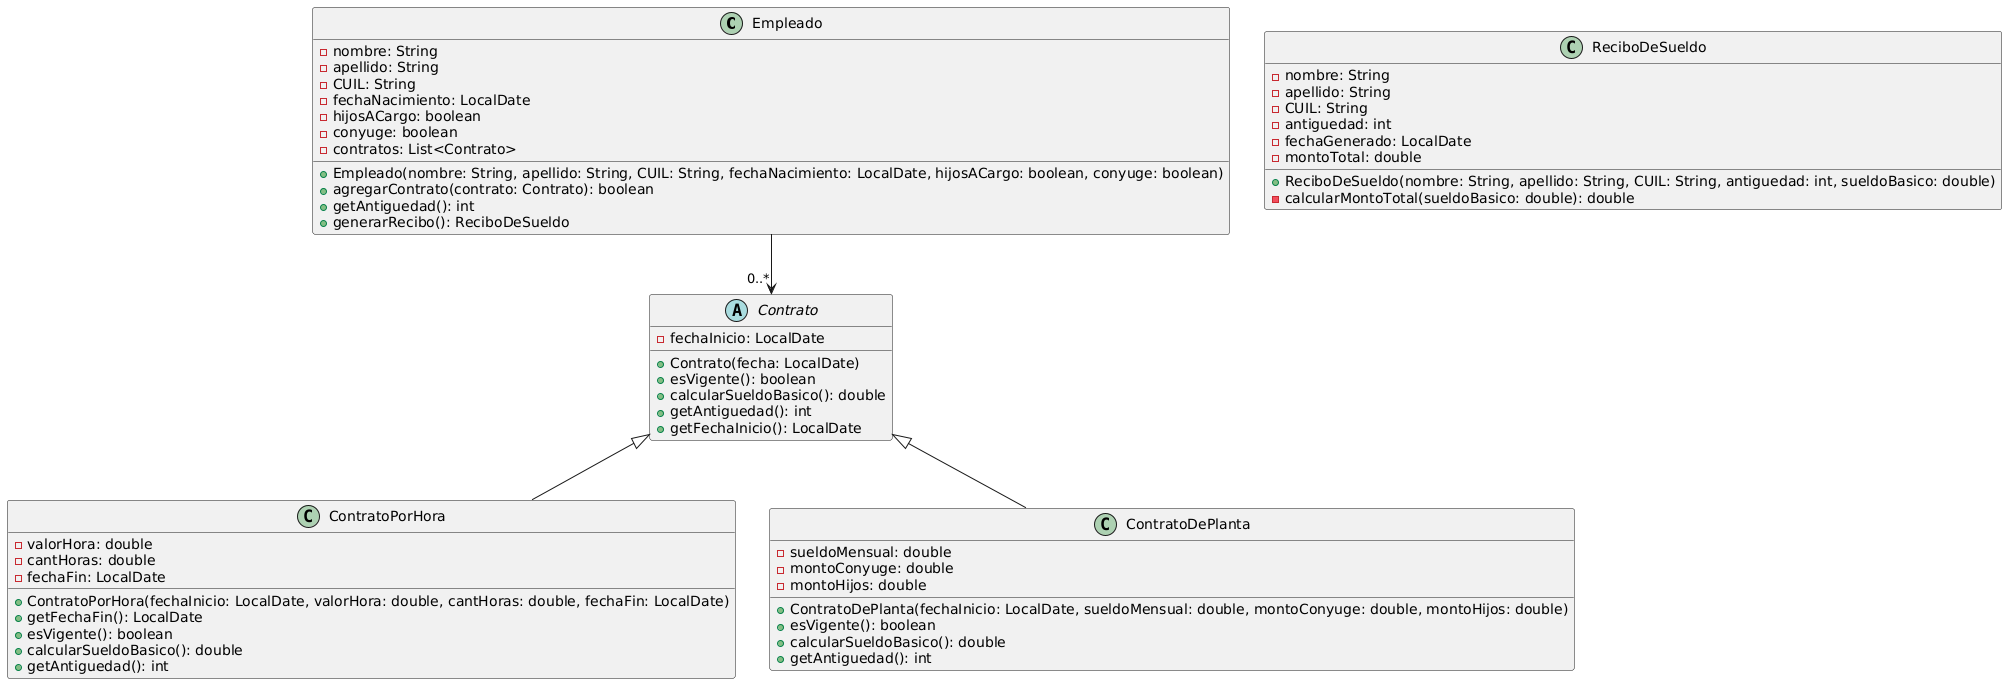

The diagram above was rendered by PlantUML. Its source (embedded in the PNG):
@startuml
class Empleado {
    - nombre: String
    - apellido: String
    - CUIL: String
    - fechaNacimiento: LocalDate
    - hijosACargo: boolean
    - conyuge: boolean
    - contratos: List<Contrato>
    + Empleado(nombre: String, apellido: String, CUIL: String, fechaNacimiento: LocalDate, hijosACargo: boolean, conyuge: boolean)
    + agregarContrato(contrato: Contrato): boolean
    + getAntiguedad(): int
    + generarRecibo(): ReciboDeSueldo
}

abstract class Contrato {
    - fechaInicio: LocalDate
    + Contrato(fecha: LocalDate)
    + esVigente(): boolean
    + calcularSueldoBasico(): double
    + getAntiguedad(): int
    + getFechaInicio(): LocalDate
}

class ContratoPorHora {
    - valorHora: double
    - cantHoras: double
    - fechaFin: LocalDate
    + ContratoPorHora(fechaInicio: LocalDate, valorHora: double, cantHoras: double, fechaFin: LocalDate)
    + getFechaFin(): LocalDate
    + esVigente(): boolean
    + calcularSueldoBasico(): double
    + getAntiguedad(): int
}

class ContratoDePlanta {
    - sueldoMensual: double
    - montoConyuge: double
    - montoHijos: double
    + ContratoDePlanta(fechaInicio: LocalDate, sueldoMensual: double, montoConyuge: double, montoHijos: double)
    + esVigente(): boolean
    + calcularSueldoBasico(): double
    + getAntiguedad(): int
}

class ReciboDeSueldo {
    - nombre: String
    - apellido: String
    - CUIL: String
    - antiguedad: int
    - fechaGenerado: LocalDate
    - montoTotal: double
    + ReciboDeSueldo(nombre: String, apellido: String, CUIL: String, antiguedad: int, sueldoBasico: double)
    - calcularMontoTotal(sueldoBasico: double): double
}

Empleado --> "0..*" Contrato
Contrato <|-- ContratoPorHora
Contrato <|-- ContratoDePlanta
@enduml